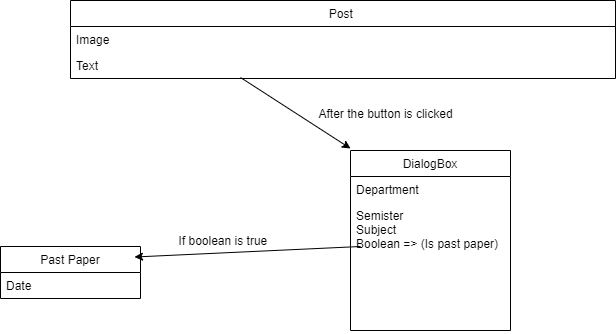

The diagram above was exported from draw.io. Its source (the exported page's mxGraphModel, read from the mxfile embedded in the PNG):
<mxGraphModel dx="868" dy="482" grid="1" gridSize="10" guides="1" tooltips="1" connect="1" arrows="1" fold="1" page="1" pageScale="1" pageWidth="850" pageHeight="1100" math="0" shadow="0">
  <root>
    <mxCell id="0" />
    <mxCell id="1" parent="0" />
    <mxCell id="F0elO2satQWebCCs_0O3-1" value="Post " style="swimlane;fontStyle=0;childLayout=stackLayout;horizontal=1;startSize=26;horizontalStack=0;resizeParent=1;resizeParentMax=0;resizeLast=0;collapsible=1;marginBottom=0;" vertex="1" parent="1">
      <mxGeometry x="170" y="200" width="545" height="78" as="geometry" />
    </mxCell>
    <mxCell id="F0elO2satQWebCCs_0O3-2" value="Image" style="text;strokeColor=none;fillColor=none;align=left;verticalAlign=top;spacingLeft=4;spacingRight=4;overflow=hidden;rotatable=0;points=[[0,0.5],[1,0.5]];portConstraint=eastwest;" vertex="1" parent="F0elO2satQWebCCs_0O3-1">
      <mxGeometry y="26" width="545" height="26" as="geometry" />
    </mxCell>
    <mxCell id="F0elO2satQWebCCs_0O3-3" value="Text " style="text;strokeColor=none;fillColor=none;align=left;verticalAlign=top;spacingLeft=4;spacingRight=4;overflow=hidden;rotatable=0;points=[[0,0.5],[1,0.5]];portConstraint=eastwest;" vertex="1" parent="F0elO2satQWebCCs_0O3-1">
      <mxGeometry y="52" width="545" height="26" as="geometry" />
    </mxCell>
    <mxCell id="F0elO2satQWebCCs_0O3-6" value="" style="endArrow=classic;html=1;exitX=0.312;exitY=0.962;exitDx=0;exitDy=0;exitPerimeter=0;entryX=0.15;entryY=-0.01;entryDx=0;entryDy=0;entryPerimeter=0;" edge="1" parent="1" source="F0elO2satQWebCCs_0O3-3">
      <mxGeometry width="50" height="50" relative="1" as="geometry">
        <mxPoint x="400" y="350" as="sourcePoint" />
        <mxPoint x="450" y="348" as="targetPoint" />
      </mxGeometry>
    </mxCell>
    <mxCell id="F0elO2satQWebCCs_0O3-10" value="DialogBox" style="swimlane;fontStyle=0;childLayout=stackLayout;horizontal=1;startSize=26;horizontalStack=0;resizeParent=1;resizeParentMax=0;resizeLast=0;collapsible=1;marginBottom=0;" vertex="1" parent="1">
      <mxGeometry x="450" y="350" width="160" height="180" as="geometry" />
    </mxCell>
    <mxCell id="F0elO2satQWebCCs_0O3-11" value="Department" style="text;strokeColor=none;fillColor=none;align=left;verticalAlign=top;spacingLeft=4;spacingRight=4;overflow=hidden;rotatable=0;points=[[0,0.5],[1,0.5]];portConstraint=eastwest;" vertex="1" parent="F0elO2satQWebCCs_0O3-10">
      <mxGeometry y="26" width="160" height="26" as="geometry" />
    </mxCell>
    <mxCell id="F0elO2satQWebCCs_0O3-12" value="Semister&#10;Subject&#10;Boolean =&gt; (Is past paper)" style="text;strokeColor=none;fillColor=none;align=left;verticalAlign=top;spacingLeft=4;spacingRight=4;overflow=hidden;rotatable=0;points=[[0,0.5],[1,0.5]];portConstraint=eastwest;" vertex="1" parent="F0elO2satQWebCCs_0O3-10">
      <mxGeometry y="52" width="160" height="128" as="geometry" />
    </mxCell>
    <mxCell id="F0elO2satQWebCCs_0O3-14" value="Past Paper" style="swimlane;fontStyle=0;childLayout=stackLayout;horizontal=1;startSize=26;horizontalStack=0;resizeParent=1;resizeParentMax=0;resizeLast=0;collapsible=1;marginBottom=0;" vertex="1" parent="1">
      <mxGeometry x="100" y="446" width="140" height="52" as="geometry" />
    </mxCell>
    <mxCell id="F0elO2satQWebCCs_0O3-15" value="Date&#10;&#10;" style="text;strokeColor=none;fillColor=none;align=left;verticalAlign=top;spacingLeft=4;spacingRight=4;overflow=hidden;rotatable=0;points=[[0,0.5],[1,0.5]];portConstraint=eastwest;" vertex="1" parent="F0elO2satQWebCCs_0O3-14">
      <mxGeometry y="26" width="140" height="26" as="geometry" />
    </mxCell>
    <mxCell id="F0elO2satQWebCCs_0O3-18" value="" style="endArrow=classic;html=1;entryX=0.957;entryY=0.202;entryDx=0;entryDy=0;entryPerimeter=0;" edge="1" parent="1" target="F0elO2satQWebCCs_0O3-14">
      <mxGeometry width="50" height="50" relative="1" as="geometry">
        <mxPoint x="460" y="446" as="sourcePoint" />
        <mxPoint x="250" y="466" as="targetPoint" />
      </mxGeometry>
    </mxCell>
    <mxCell id="F0elO2satQWebCCs_0O3-19" value="After the button is clicked&#10;" style="text;strokeColor=none;fillColor=none;align=left;verticalAlign=top;spacingLeft=4;spacingRight=4;overflow=hidden;rotatable=0;points=[[0,0.5],[1,0.5]];portConstraint=eastwest;" vertex="1" parent="1">
      <mxGeometry x="412.5" y="300" width="197.5" height="26" as="geometry" />
    </mxCell>
    <mxCell id="F0elO2satQWebCCs_0O3-20" value="If boolean is true" style="text;strokeColor=none;fillColor=none;align=left;verticalAlign=top;spacingLeft=4;spacingRight=4;overflow=hidden;rotatable=0;points=[[0,0.5],[1,0.5]];portConstraint=eastwest;" vertex="1" parent="1">
      <mxGeometry x="272.5" y="427" width="140" height="26" as="geometry" />
    </mxCell>
  </root>
</mxGraphModel>